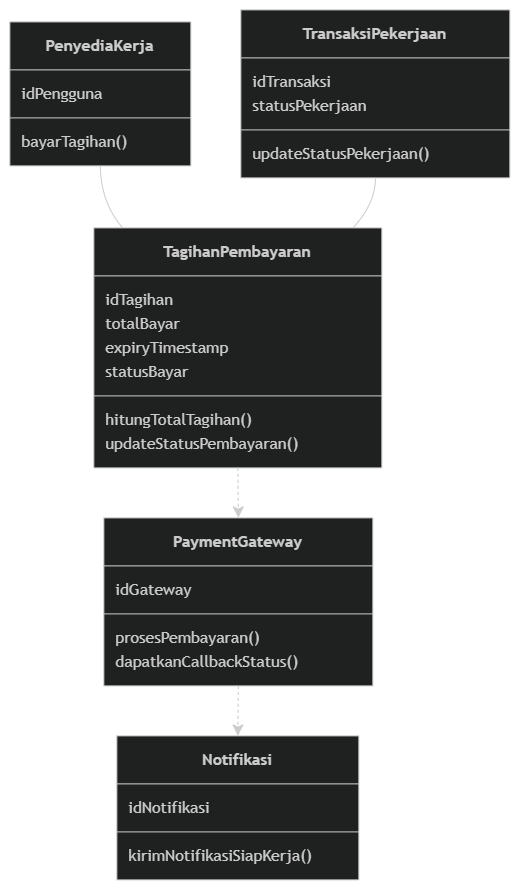

The diagram above was exported from draw.io. Its source (the exported page's mxGraphModel, read from the mxfile embedded in the PNG):
<mxGraphModel dx="1381" dy="928" grid="1" gridSize="10" guides="1" tooltips="1" connect="1" arrows="1" fold="1" page="1" pageScale="1" pageWidth="850" pageHeight="1100" math="0" shadow="0">
  <root>
    <mxCell id="0" />
    <mxCell id="1" parent="0" />
    <UserObject label="" mermaidData="{&#10;  &quot;data&quot;: &quot;classDiagram\n    class PenyediaKerja {\n        idPengguna\n        bayarTagihan()\n    }\n    class TransaksiPekerjaan {\n        idTransaksi\n        statusPekerjaan\n        updateStatusPekerjaan()\n    }\n    class TagihanPembayaran {\n        idTagihan\n        totalBayar\n        expiryTimestamp\n        statusBayar\n        hitungTotalTagihan()\n        updateStatusPembayaran()\n    }\n    class PaymentGateway {\n        idGateway\n        prosesPembayaran()\n        dapatkanCallbackStatus()\n    }\n    class Notifikasi {\n        idNotifikasi\n        kirimNotifikasiSiapKerja()\n    }\n\n    PenyediaKerja \&quot;1\&quot; -- \&quot;0..*\&quot; TagihanPembayaran\n    TransaksiPekerjaan \&quot;1\&quot; -- \&quot;1\&quot; TagihanPembayaran\n    TagihanPembayaran ..&gt; PaymentGateway\n    PaymentGateway ..&gt; Notifikasi&quot;,&#10;  &quot;config&quot;: null&#10;}" id="WmU7jQ2eMnRXZOFLHn0M-1">
      <mxCell connectable="0" parent="1" style="group;transparentBounds=1;editIcon=1;lockedGroup=0;groupPadding=10;" vertex="1">
        <mxGeometry as="geometry" />
      </mxCell>
    </UserObject>
    <UserObject label="&lt;b&gt;PenyediaKerja&lt;/b&gt;" mermaidId="n:PenyediaKerja" mermaidBaseStyle="swimlane;html=1;fontStyle=1;fontSize=16;align=center;verticalAlign=middle;horizontal=1;childLayout=stackLayout;startSize=48;horizontalStack=0;resizeParent=1;resizeParentMax=0;resizeLast=0;collapsible=0;marginTop=12;marginBottom=12;stackSpacing=0;swimlaneFillColor=light-dark(#ECECFF,#1f2020);whiteSpace=wrap;fillColor=light-dark(#ECECFF,#1f2020);strokeColor=light-dark(#9370DB,#cccccc);fontColor=light-dark(#333333,#cccccc);fontFamily=Trebuchet MS,Verdana,Arial,sans-serif;" mermaidBaseValue="&lt;b&gt;PenyediaKerja&lt;/b&gt;" id="WmU7jQ2eMnRXZOFLHn0M-2">
      <mxCell parent="WmU7jQ2eMnRXZOFLHn0M-1" style="swimlane;html=1;fontStyle=1;fontSize=16;align=center;verticalAlign=middle;horizontal=1;childLayout=stackLayout;startSize=48;horizontalStack=0;resizeParent=1;resizeParentMax=0;resizeLast=0;collapsible=0;marginTop=12;marginBottom=12;stackSpacing=0;swimlaneFillColor=light-dark(#ECECFF,#1f2020);whiteSpace=wrap;fillColor=light-dark(#ECECFF,#1f2020);strokeColor=light-dark(#9370DB,#cccccc);fontColor=light-dark(#333333,#cccccc);fontFamily=Trebuchet MS,Verdana,Arial,sans-serif;" vertex="1">
        <mxGeometry height="144" width="181" x="30" y="42" as="geometry" />
      </mxCell>
    </UserObject>
    <mxCell id="WmU7jQ2eMnRXZOFLHn0M-3" parent="WmU7jQ2eMnRXZOFLHn0M-2" style="text;fontSize=16;strokeColor=none;fillColor=none;align=left;verticalAlign=middle;spacingLeft=10;spacingRight=12;spacingBottom=2;overflow=hidden;rotatable=0;points=[[0,0.5],[1,0.5]];portConstraint=eastwest;fontFamily=Trebuchet MS,Verdana,Arial,sans-serif;fontColor=light-dark(#333333,#cccccc);" value="idPengguna" vertex="1">
      <mxGeometry height="24" width="181" y="60" as="geometry" />
    </mxCell>
    <mxCell id="WmU7jQ2eMnRXZOFLHn0M-4" parent="WmU7jQ2eMnRXZOFLHn0M-2" style="line;strokeWidth=1;fillColor=none;spacingLeft=3;spacingRight=3;rotatable=0;points=[];strokeColor=inherit;" vertex="1">
      <mxGeometry height="24" width="181" y="84" as="geometry" />
    </mxCell>
    <mxCell id="WmU7jQ2eMnRXZOFLHn0M-5" parent="WmU7jQ2eMnRXZOFLHn0M-2" style="text;fontSize=16;strokeColor=none;fillColor=none;align=left;verticalAlign=middle;spacingLeft=10;spacingRight=12;spacingBottom=2;overflow=hidden;rotatable=0;points=[[0,0.5],[1,0.5]];portConstraint=eastwest;fontFamily=Trebuchet MS,Verdana,Arial,sans-serif;fontColor=light-dark(#333333,#cccccc);" value="bayarTagihan()" vertex="1">
      <mxGeometry height="24" width="181" y="108" as="geometry" />
    </mxCell>
    <UserObject label="&lt;b&gt;TransaksiPekerjaan&lt;/b&gt;" mermaidId="n:TransaksiPekerjaan" mermaidBaseStyle="swimlane;html=1;fontStyle=1;fontSize=16;align=center;verticalAlign=middle;horizontal=1;childLayout=stackLayout;startSize=48;horizontalStack=0;resizeParent=1;resizeParentMax=0;resizeLast=0;collapsible=0;marginTop=12;marginBottom=12;stackSpacing=0;swimlaneFillColor=light-dark(#ECECFF,#1f2020);whiteSpace=wrap;fillColor=light-dark(#ECECFF,#1f2020);strokeColor=light-dark(#9370DB,#cccccc);fontColor=light-dark(#333333,#cccccc);fontFamily=Trebuchet MS,Verdana,Arial,sans-serif;" mermaidBaseValue="&lt;b&gt;TransaksiPekerjaan&lt;/b&gt;" id="WmU7jQ2eMnRXZOFLHn0M-6">
      <mxCell parent="WmU7jQ2eMnRXZOFLHn0M-1" style="swimlane;html=1;fontStyle=1;fontSize=16;align=center;verticalAlign=middle;horizontal=1;childLayout=stackLayout;startSize=48;horizontalStack=0;resizeParent=1;resizeParentMax=0;resizeLast=0;collapsible=0;marginTop=12;marginBottom=12;stackSpacing=0;swimlaneFillColor=light-dark(#ECECFF,#1f2020);whiteSpace=wrap;fillColor=light-dark(#ECECFF,#1f2020);strokeColor=light-dark(#9370DB,#cccccc);fontColor=light-dark(#333333,#cccccc);fontFamily=Trebuchet MS,Verdana,Arial,sans-serif;" vertex="1">
        <mxGeometry height="168" width="269" x="261" y="30" as="geometry" />
      </mxCell>
    </UserObject>
    <mxCell id="WmU7jQ2eMnRXZOFLHn0M-7" parent="WmU7jQ2eMnRXZOFLHn0M-6" style="text;fontSize=16;strokeColor=none;fillColor=none;align=left;verticalAlign=middle;spacingLeft=10;spacingRight=12;spacingBottom=2;overflow=hidden;rotatable=0;points=[[0,0.5],[1,0.5]];portConstraint=eastwest;fontFamily=Trebuchet MS,Verdana,Arial,sans-serif;fontColor=light-dark(#333333,#cccccc);" value="idTransaksi" vertex="1">
      <mxGeometry height="24" width="269" y="60" as="geometry" />
    </mxCell>
    <mxCell id="WmU7jQ2eMnRXZOFLHn0M-8" parent="WmU7jQ2eMnRXZOFLHn0M-6" style="text;fontSize=16;strokeColor=none;fillColor=none;align=left;verticalAlign=middle;spacingLeft=10;spacingRight=12;spacingBottom=2;overflow=hidden;rotatable=0;points=[[0,0.5],[1,0.5]];portConstraint=eastwest;fontFamily=Trebuchet MS,Verdana,Arial,sans-serif;fontColor=light-dark(#333333,#cccccc);" value="statusPekerjaan" vertex="1">
      <mxGeometry height="24" width="269" y="84" as="geometry" />
    </mxCell>
    <mxCell id="WmU7jQ2eMnRXZOFLHn0M-9" parent="WmU7jQ2eMnRXZOFLHn0M-6" style="line;strokeWidth=1;fillColor=none;spacingLeft=3;spacingRight=3;rotatable=0;points=[];strokeColor=inherit;" vertex="1">
      <mxGeometry height="24" width="269" y="108" as="geometry" />
    </mxCell>
    <mxCell id="WmU7jQ2eMnRXZOFLHn0M-10" parent="WmU7jQ2eMnRXZOFLHn0M-6" style="text;fontSize=16;strokeColor=none;fillColor=none;align=left;verticalAlign=middle;spacingLeft=10;spacingRight=12;spacingBottom=2;overflow=hidden;rotatable=0;points=[[0,0.5],[1,0.5]];portConstraint=eastwest;fontFamily=Trebuchet MS,Verdana,Arial,sans-serif;fontColor=light-dark(#333333,#cccccc);" value="updateStatusPekerjaan()" vertex="1">
      <mxGeometry height="24" width="269" y="132" as="geometry" />
    </mxCell>
    <UserObject label="&lt;b&gt;TagihanPembayaran&lt;/b&gt;" mermaidId="n:TagihanPembayaran" mermaidBaseStyle="swimlane;html=1;fontStyle=1;fontSize=16;align=center;verticalAlign=middle;horizontal=1;childLayout=stackLayout;startSize=48;horizontalStack=0;resizeParent=1;resizeParentMax=0;resizeLast=0;collapsible=0;marginTop=12;marginBottom=12;stackSpacing=0;swimlaneFillColor=light-dark(#ECECFF,#1f2020);whiteSpace=wrap;fillColor=light-dark(#ECECFF,#1f2020);strokeColor=light-dark(#9370DB,#cccccc);fontColor=light-dark(#333333,#cccccc);fontFamily=Trebuchet MS,Verdana,Arial,sans-serif;" mermaidBaseValue="&lt;b&gt;TagihanPembayaran&lt;/b&gt;" id="WmU7jQ2eMnRXZOFLHn0M-11">
      <mxCell parent="WmU7jQ2eMnRXZOFLHn0M-1" style="swimlane;html=1;fontStyle=1;fontSize=16;align=center;verticalAlign=middle;horizontal=1;childLayout=stackLayout;startSize=48;horizontalStack=0;resizeParent=1;resizeParentMax=0;resizeLast=0;collapsible=0;marginTop=12;marginBottom=12;stackSpacing=0;swimlaneFillColor=light-dark(#ECECFF,#1f2020);whiteSpace=wrap;fillColor=light-dark(#ECECFF,#1f2020);strokeColor=light-dark(#9370DB,#cccccc);fontColor=light-dark(#333333,#cccccc);fontFamily=Trebuchet MS,Verdana,Arial,sans-serif;" vertex="1">
        <mxGeometry height="240" width="288" x="114" y="248" as="geometry" />
      </mxCell>
    </UserObject>
    <mxCell id="WmU7jQ2eMnRXZOFLHn0M-12" parent="WmU7jQ2eMnRXZOFLHn0M-11" style="text;fontSize=16;strokeColor=none;fillColor=none;align=left;verticalAlign=middle;spacingLeft=10;spacingRight=12;spacingBottom=2;overflow=hidden;rotatable=0;points=[[0,0.5],[1,0.5]];portConstraint=eastwest;fontFamily=Trebuchet MS,Verdana,Arial,sans-serif;fontColor=light-dark(#333333,#cccccc);" value="idTagihan" vertex="1">
      <mxGeometry height="24" width="288" y="60" as="geometry" />
    </mxCell>
    <mxCell id="WmU7jQ2eMnRXZOFLHn0M-13" parent="WmU7jQ2eMnRXZOFLHn0M-11" style="text;fontSize=16;strokeColor=none;fillColor=none;align=left;verticalAlign=middle;spacingLeft=10;spacingRight=12;spacingBottom=2;overflow=hidden;rotatable=0;points=[[0,0.5],[1,0.5]];portConstraint=eastwest;fontFamily=Trebuchet MS,Verdana,Arial,sans-serif;fontColor=light-dark(#333333,#cccccc);" value="totalBayar" vertex="1">
      <mxGeometry height="24" width="288" y="84" as="geometry" />
    </mxCell>
    <mxCell id="WmU7jQ2eMnRXZOFLHn0M-14" parent="WmU7jQ2eMnRXZOFLHn0M-11" style="text;fontSize=16;strokeColor=none;fillColor=none;align=left;verticalAlign=middle;spacingLeft=10;spacingRight=12;spacingBottom=2;overflow=hidden;rotatable=0;points=[[0,0.5],[1,0.5]];portConstraint=eastwest;fontFamily=Trebuchet MS,Verdana,Arial,sans-serif;fontColor=light-dark(#333333,#cccccc);" value="expiryTimestamp" vertex="1">
      <mxGeometry height="24" width="288" y="108" as="geometry" />
    </mxCell>
    <mxCell id="WmU7jQ2eMnRXZOFLHn0M-15" parent="WmU7jQ2eMnRXZOFLHn0M-11" style="text;fontSize=16;strokeColor=none;fillColor=none;align=left;verticalAlign=middle;spacingLeft=10;spacingRight=12;spacingBottom=2;overflow=hidden;rotatable=0;points=[[0,0.5],[1,0.5]];portConstraint=eastwest;fontFamily=Trebuchet MS,Verdana,Arial,sans-serif;fontColor=light-dark(#333333,#cccccc);" value="statusBayar" vertex="1">
      <mxGeometry height="24" width="288" y="132" as="geometry" />
    </mxCell>
    <mxCell id="WmU7jQ2eMnRXZOFLHn0M-16" parent="WmU7jQ2eMnRXZOFLHn0M-11" style="line;strokeWidth=1;fillColor=none;spacingLeft=3;spacingRight=3;rotatable=0;points=[];strokeColor=inherit;" vertex="1">
      <mxGeometry height="24" width="288" y="156" as="geometry" />
    </mxCell>
    <mxCell id="WmU7jQ2eMnRXZOFLHn0M-17" parent="WmU7jQ2eMnRXZOFLHn0M-11" style="text;fontSize=16;strokeColor=none;fillColor=none;align=left;verticalAlign=middle;spacingLeft=10;spacingRight=12;spacingBottom=2;overflow=hidden;rotatable=0;points=[[0,0.5],[1,0.5]];portConstraint=eastwest;fontFamily=Trebuchet MS,Verdana,Arial,sans-serif;fontColor=light-dark(#333333,#cccccc);" value="hitungTotalTagihan()" vertex="1">
      <mxGeometry height="24" width="288" y="180" as="geometry" />
    </mxCell>
    <mxCell id="WmU7jQ2eMnRXZOFLHn0M-18" parent="WmU7jQ2eMnRXZOFLHn0M-11" style="text;fontSize=16;strokeColor=none;fillColor=none;align=left;verticalAlign=middle;spacingLeft=10;spacingRight=12;spacingBottom=2;overflow=hidden;rotatable=0;points=[[0,0.5],[1,0.5]];portConstraint=eastwest;fontFamily=Trebuchet MS,Verdana,Arial,sans-serif;fontColor=light-dark(#333333,#cccccc);" value="updateStatusPembayaran()" vertex="1">
      <mxGeometry height="24" width="288" y="204" as="geometry" />
    </mxCell>
    <UserObject label="&lt;b&gt;PaymentGateway&lt;/b&gt;" mermaidId="n:PaymentGateway" mermaidBaseStyle="swimlane;html=1;fontStyle=1;fontSize=16;align=center;verticalAlign=middle;horizontal=1;childLayout=stackLayout;startSize=48;horizontalStack=0;resizeParent=1;resizeParentMax=0;resizeLast=0;collapsible=0;marginTop=12;marginBottom=12;stackSpacing=0;swimlaneFillColor=light-dark(#ECECFF,#1f2020);whiteSpace=wrap;fillColor=light-dark(#ECECFF,#1f2020);strokeColor=light-dark(#9370DB,#cccccc);fontColor=light-dark(#333333,#cccccc);fontFamily=Trebuchet MS,Verdana,Arial,sans-serif;" mermaidBaseValue="&lt;b&gt;PaymentGateway&lt;/b&gt;" id="WmU7jQ2eMnRXZOFLHn0M-19">
      <mxCell parent="WmU7jQ2eMnRXZOFLHn0M-1" style="swimlane;html=1;fontStyle=1;fontSize=16;align=center;verticalAlign=middle;horizontal=1;childLayout=stackLayout;startSize=48;horizontalStack=0;resizeParent=1;resizeParentMax=0;resizeLast=0;collapsible=0;marginTop=12;marginBottom=12;stackSpacing=0;swimlaneFillColor=light-dark(#ECECFF,#1f2020);whiteSpace=wrap;fillColor=light-dark(#ECECFF,#1f2020);strokeColor=light-dark(#9370DB,#cccccc);fontColor=light-dark(#333333,#cccccc);fontFamily=Trebuchet MS,Verdana,Arial,sans-serif;" vertex="1">
        <mxGeometry height="168" width="269" x="124" y="538" as="geometry" />
      </mxCell>
    </UserObject>
    <mxCell id="WmU7jQ2eMnRXZOFLHn0M-20" parent="WmU7jQ2eMnRXZOFLHn0M-19" style="text;fontSize=16;strokeColor=none;fillColor=none;align=left;verticalAlign=middle;spacingLeft=10;spacingRight=12;spacingBottom=2;overflow=hidden;rotatable=0;points=[[0,0.5],[1,0.5]];portConstraint=eastwest;fontFamily=Trebuchet MS,Verdana,Arial,sans-serif;fontColor=light-dark(#333333,#cccccc);" value="idGateway" vertex="1">
      <mxGeometry height="24" width="269" y="60" as="geometry" />
    </mxCell>
    <mxCell id="WmU7jQ2eMnRXZOFLHn0M-21" parent="WmU7jQ2eMnRXZOFLHn0M-19" style="line;strokeWidth=1;fillColor=none;spacingLeft=3;spacingRight=3;rotatable=0;points=[];strokeColor=inherit;" vertex="1">
      <mxGeometry height="24" width="269" y="84" as="geometry" />
    </mxCell>
    <mxCell id="WmU7jQ2eMnRXZOFLHn0M-22" parent="WmU7jQ2eMnRXZOFLHn0M-19" style="text;fontSize=16;strokeColor=none;fillColor=none;align=left;verticalAlign=middle;spacingLeft=10;spacingRight=12;spacingBottom=2;overflow=hidden;rotatable=0;points=[[0,0.5],[1,0.5]];portConstraint=eastwest;fontFamily=Trebuchet MS,Verdana,Arial,sans-serif;fontColor=light-dark(#333333,#cccccc);" value="prosesPembayaran()" vertex="1">
      <mxGeometry height="24" width="269" y="108" as="geometry" />
    </mxCell>
    <mxCell id="WmU7jQ2eMnRXZOFLHn0M-23" parent="WmU7jQ2eMnRXZOFLHn0M-19" style="text;fontSize=16;strokeColor=none;fillColor=none;align=left;verticalAlign=middle;spacingLeft=10;spacingRight=12;spacingBottom=2;overflow=hidden;rotatable=0;points=[[0,0.5],[1,0.5]];portConstraint=eastwest;fontFamily=Trebuchet MS,Verdana,Arial,sans-serif;fontColor=light-dark(#333333,#cccccc);" value="dapatkanCallbackStatus()" vertex="1">
      <mxGeometry height="24" width="269" y="132" as="geometry" />
    </mxCell>
    <UserObject label="&lt;b&gt;Notifikasi&lt;/b&gt;" mermaidId="n:Notifikasi" mermaidBaseStyle="swimlane;html=1;fontStyle=1;fontSize=16;align=center;verticalAlign=middle;horizontal=1;childLayout=stackLayout;startSize=48;horizontalStack=0;resizeParent=1;resizeParentMax=0;resizeLast=0;collapsible=0;marginTop=12;marginBottom=12;stackSpacing=0;swimlaneFillColor=light-dark(#ECECFF,#1f2020);whiteSpace=wrap;fillColor=light-dark(#ECECFF,#1f2020);strokeColor=light-dark(#9370DB,#cccccc);fontColor=light-dark(#333333,#cccccc);fontFamily=Trebuchet MS,Verdana,Arial,sans-serif;" mermaidBaseValue="&lt;b&gt;Notifikasi&lt;/b&gt;" id="WmU7jQ2eMnRXZOFLHn0M-24">
      <mxCell parent="WmU7jQ2eMnRXZOFLHn0M-1" style="swimlane;html=1;fontStyle=1;fontSize=16;align=center;verticalAlign=middle;horizontal=1;childLayout=stackLayout;startSize=48;horizontalStack=0;resizeParent=1;resizeParentMax=0;resizeLast=0;collapsible=0;marginTop=12;marginBottom=12;stackSpacing=0;swimlaneFillColor=light-dark(#ECECFF,#1f2020);whiteSpace=wrap;fillColor=light-dark(#ECECFF,#1f2020);strokeColor=light-dark(#9370DB,#cccccc);fontColor=light-dark(#333333,#cccccc);fontFamily=Trebuchet MS,Verdana,Arial,sans-serif;" vertex="1">
        <mxGeometry height="144" width="242" x="137" y="756" as="geometry" />
      </mxCell>
    </UserObject>
    <mxCell id="WmU7jQ2eMnRXZOFLHn0M-25" parent="WmU7jQ2eMnRXZOFLHn0M-24" style="text;fontSize=16;strokeColor=none;fillColor=none;align=left;verticalAlign=middle;spacingLeft=10;spacingRight=12;spacingBottom=2;overflow=hidden;rotatable=0;points=[[0,0.5],[1,0.5]];portConstraint=eastwest;fontFamily=Trebuchet MS,Verdana,Arial,sans-serif;fontColor=light-dark(#333333,#cccccc);" value="idNotifikasi" vertex="1">
      <mxGeometry height="24" width="242" y="60" as="geometry" />
    </mxCell>
    <mxCell id="WmU7jQ2eMnRXZOFLHn0M-26" parent="WmU7jQ2eMnRXZOFLHn0M-24" style="line;strokeWidth=1;fillColor=none;spacingLeft=3;spacingRight=3;rotatable=0;points=[];strokeColor=inherit;" vertex="1">
      <mxGeometry height="24" width="242" y="84" as="geometry" />
    </mxCell>
    <mxCell id="WmU7jQ2eMnRXZOFLHn0M-27" parent="WmU7jQ2eMnRXZOFLHn0M-24" style="text;fontSize=16;strokeColor=none;fillColor=none;align=left;verticalAlign=middle;spacingLeft=10;spacingRight=12;spacingBottom=2;overflow=hidden;rotatable=0;points=[[0,0.5],[1,0.5]];portConstraint=eastwest;fontFamily=Trebuchet MS,Verdana,Arial,sans-serif;fontColor=light-dark(#333333,#cccccc);" value="kirimNotifikasiSiapKerja()" vertex="1">
      <mxGeometry height="24" width="242" y="108" as="geometry" />
    </mxCell>
    <UserObject label="" mermaidId="e:PenyediaKerja-&gt;TagihanPembayaran#0" mermaidBaseStyle="curved=1;startArrow=none;endArrow=none;strokeColor=light-dark(#333333,#cccccc);exitX=0.5;exitY=1;entryX=0.1;entryY=0;" mermaidBaseValue="" id="WmU7jQ2eMnRXZOFLHn0M-28">
      <mxCell edge="1" parent="WmU7jQ2eMnRXZOFLHn0M-1" source="WmU7jQ2eMnRXZOFLHn0M-2" style="curved=1;startArrow=none;endArrow=none;strokeColor=light-dark(#333333,#cccccc);exitX=0.5;exitY=1;entryX=0.1;entryY=0;rounded=0;" target="WmU7jQ2eMnRXZOFLHn0M-11">
        <mxGeometry relative="1" as="geometry">
          <Array as="points">
            <mxPoint x="121" y="223" />
          </Array>
        </mxGeometry>
      </mxCell>
    </UserObject>
    <UserObject label="" mermaidId="e:TransaksiPekerjaan-&gt;TagihanPembayaran#0" mermaidBaseStyle="curved=1;startArrow=none;endArrow=none;strokeColor=light-dark(#333333,#cccccc);exitX=0.5;exitY=1;entryX=0.9;entryY=0;" mermaidBaseValue="" id="WmU7jQ2eMnRXZOFLHn0M-31">
      <mxCell edge="1" parent="WmU7jQ2eMnRXZOFLHn0M-1" source="WmU7jQ2eMnRXZOFLHn0M-6" style="curved=1;startArrow=none;endArrow=none;strokeColor=light-dark(#333333,#cccccc);exitX=0.5;exitY=1;entryX=0.9;entryY=0;rounded=0;" target="WmU7jQ2eMnRXZOFLHn0M-11">
        <mxGeometry relative="1" as="geometry">
          <Array as="points">
            <mxPoint x="396" y="223" />
          </Array>
        </mxGeometry>
      </mxCell>
    </UserObject>
    <UserObject label="" mermaidId="e:TagihanPembayaran-&gt;PaymentGateway#0" mermaidBaseStyle="curved=1;dashed=1;startArrow=none;endArrow=classic;endSize=9;strokeColor=light-dark(#333333,#cccccc);exitX=0.5;exitY=1;entryX=0.5;entryY=0;" mermaidBaseValue="" id="WmU7jQ2eMnRXZOFLHn0M-34">
      <mxCell edge="1" parent="WmU7jQ2eMnRXZOFLHn0M-1" source="WmU7jQ2eMnRXZOFLHn0M-11" style="curved=1;dashed=1;startArrow=none;endArrow=classic;endSize=9;strokeColor=light-dark(#333333,#cccccc);exitX=0.5;exitY=1;entryX=0.5;entryY=0;fixDash=1;rounded=0;" target="WmU7jQ2eMnRXZOFLHn0M-19">
        <mxGeometry relative="1" as="geometry">
          <Array as="points" />
        </mxGeometry>
      </mxCell>
    </UserObject>
    <UserObject label="" mermaidId="e:PaymentGateway-&gt;Notifikasi#0" mermaidBaseStyle="curved=1;dashed=1;startArrow=none;endArrow=classic;endSize=9;strokeColor=light-dark(#333333,#cccccc);exitX=0.5;exitY=1;entryX=0.5;entryY=0;" mermaidBaseValue="" id="WmU7jQ2eMnRXZOFLHn0M-35">
      <mxCell edge="1" parent="WmU7jQ2eMnRXZOFLHn0M-1" source="WmU7jQ2eMnRXZOFLHn0M-19" style="curved=1;dashed=1;startArrow=none;endArrow=classic;endSize=9;strokeColor=light-dark(#333333,#cccccc);exitX=0.5;exitY=1;entryX=0.5;entryY=0;fixDash=1;rounded=0;" target="WmU7jQ2eMnRXZOFLHn0M-24">
        <mxGeometry relative="1" as="geometry">
          <Array as="points" />
        </mxGeometry>
      </mxCell>
    </UserObject>
  </root>
</mxGraphModel>